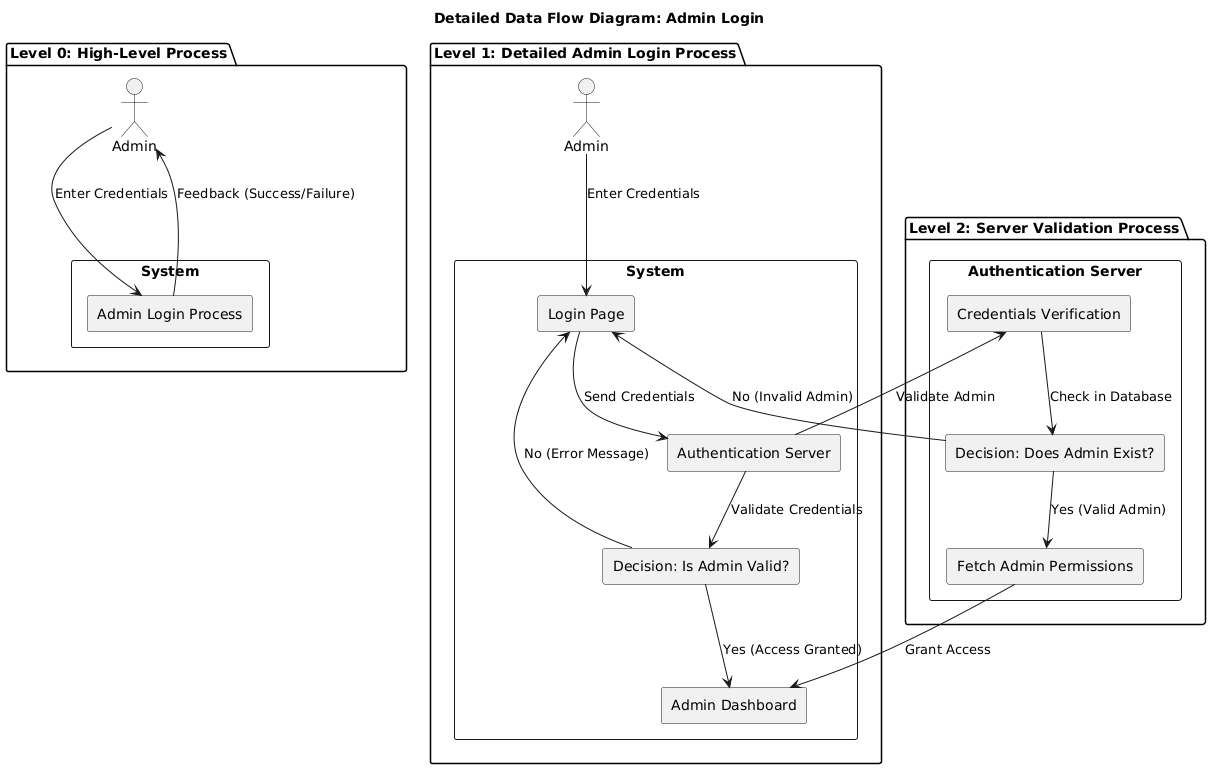

The diagram above was rendered by PlantUML. Its source (embedded in the PNG):
@startuml
title Detailed Data Flow Diagram: Admin Login

' Level 0: High-Level Process
package "Level 0: High-Level Process" {
    actor Admin as A0
    rectangle "System" as System0 {
        rectangle "Admin Login Process" as Process0
    }
    A0 --> Process0 : Enter Credentials
    Process0 --> A0 : Feedback (Success/Failure)
}

' Level 1: Detailed Admin Login Process
package "Level 1: Detailed Admin Login Process" {
    actor Admin as A1
    rectangle "System" as System1 {
        rectangle "Login Page" as Process1
        rectangle "Authentication Server" as Process2
        rectangle "Decision: Is Admin Valid?" as Decision1
        rectangle "Admin Dashboard" as Dashboard1
    }
    A1 --> Process1 : Enter Credentials
    Process1 --> Process2 : Send Credentials
    Process2 --> Decision1 : Validate Credentials
    Decision1 --> Dashboard1 : Yes (Access Granted)
    Decision1 --> Process1 : No (Error Message)
}

' Level 2: Server Validation Process
package "Level 2: Server Validation Process" {
    rectangle "Authentication Server" as System2 {
        rectangle "Credentials Verification" as Process21
        rectangle "Decision: Does Admin Exist?" as Decision21
        rectangle "Fetch Admin Permissions" as Process22
    }
    Process2 --> Process21 : Validate Admin
    Process21 --> Decision21 : Check in Database
    Decision21 --> Process22 : Yes (Valid Admin)
    Decision21 --> Process1 : No (Invalid Admin)
    Process22 --> Dashboard1 : Grant Access
}
@enduml